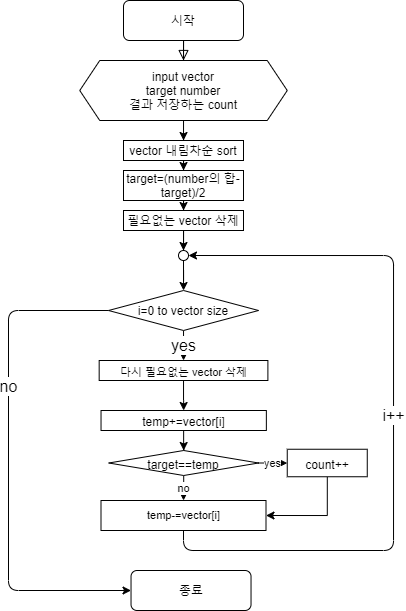

The diagram above was exported from draw.io. Its source (the exported page's mxGraphModel, read from the mxfile embedded in the PNG):
<mxGraphModel dx="497" dy="416" grid="1" gridSize="10" guides="1" tooltips="1" connect="1" arrows="1" fold="1" page="1" pageScale="1" pageWidth="827" pageHeight="1169" math="0" shadow="0">
  <root>
    <mxCell id="WIyWlLk6GJQsqaUBKTNV-0" />
    <mxCell id="WIyWlLk6GJQsqaUBKTNV-1" parent="WIyWlLk6GJQsqaUBKTNV-0" />
    <mxCell id="tLHRqSf_gKvJtpbjVThY-21" value="" style="rounded=0;html=1;jettySize=auto;orthogonalLoop=1;fontSize=11;endArrow=block;endFill=0;endSize=8;strokeWidth=1;shadow=0;labelBackgroundColor=none;edgeStyle=orthogonalEdgeStyle;entryX=0.5;entryY=0;entryDx=0;entryDy=0;" parent="WIyWlLk6GJQsqaUBKTNV-1" source="tLHRqSf_gKvJtpbjVThY-22" target="tLHRqSf_gKvJtpbjVThY-27" edge="1">
      <mxGeometry relative="1" as="geometry">
        <mxPoint x="210" y="180" as="targetPoint" />
      </mxGeometry>
    </mxCell>
    <mxCell id="tLHRqSf_gKvJtpbjVThY-22" value="시작" style="rounded=1;whiteSpace=wrap;html=1;fontSize=12;glass=0;strokeWidth=1;shadow=0;" parent="WIyWlLk6GJQsqaUBKTNV-1" vertex="1">
      <mxGeometry x="160" y="100" width="120" height="40" as="geometry" />
    </mxCell>
    <mxCell id="tLHRqSf_gKvJtpbjVThY-23" value="yes&lt;br style=&quot;font-size: 16px;&quot;&gt;" style="edgeStyle=orthogonalEdgeStyle;curved=0;rounded=1;sketch=0;orthogonalLoop=1;jettySize=auto;html=1;exitX=0.5;exitY=1;exitDx=0;exitDy=0;entryX=0.5;entryY=0;entryDx=0;entryDy=0;spacing=7;fontSize=16;" parent="WIyWlLk6GJQsqaUBKTNV-1" source="tLHRqSf_gKvJtpbjVThY-25" edge="1">
      <mxGeometry relative="1" as="geometry">
        <mxPoint x="220.03" y="460" as="targetPoint" />
      </mxGeometry>
    </mxCell>
    <mxCell id="tLHRqSf_gKvJtpbjVThY-24" value="no" style="edgeStyle=orthogonalEdgeStyle;curved=0;rounded=1;sketch=0;orthogonalLoop=1;jettySize=auto;html=1;exitX=1;exitY=0.5;exitDx=0;exitDy=0;entryX=0;entryY=0.5;entryDx=0;entryDy=0;spacing=7;fontSize=16;" parent="WIyWlLk6GJQsqaUBKTNV-1" source="tLHRqSf_gKvJtpbjVThY-25" target="tLHRqSf_gKvJtpbjVThY-28" edge="1">
      <mxGeometry relative="1" as="geometry">
        <mxPoint x="275" y="960.0344827586205" as="targetPoint" />
        <Array as="points">
          <mxPoint x="45" y="410" />
          <mxPoint x="45" y="690" />
        </Array>
      </mxGeometry>
    </mxCell>
    <mxCell id="tLHRqSf_gKvJtpbjVThY-25" value="i=0 to vector size" style="rhombus;whiteSpace=wrap;html=1;rounded=0;sketch=0;" parent="WIyWlLk6GJQsqaUBKTNV-1" vertex="1">
      <mxGeometry x="145.03" y="390" width="150" height="40" as="geometry" />
    </mxCell>
    <mxCell id="OctTRHJsLLrowpRnso3u-13" value="" style="edgeStyle=orthogonalEdgeStyle;rounded=0;orthogonalLoop=1;jettySize=auto;html=1;" edge="1" parent="WIyWlLk6GJQsqaUBKTNV-1" source="tLHRqSf_gKvJtpbjVThY-27" target="OctTRHJsLLrowpRnso3u-12">
      <mxGeometry relative="1" as="geometry" />
    </mxCell>
    <mxCell id="tLHRqSf_gKvJtpbjVThY-27" value="input vector&lt;br&gt;target number&lt;br&gt;결과 저장하는 count" style="shape=hexagon;perimeter=hexagonPerimeter2;whiteSpace=wrap;html=1;fixedSize=1;rounded=0;sketch=0;" parent="WIyWlLk6GJQsqaUBKTNV-1" vertex="1">
      <mxGeometry x="116.25" y="160" width="207.5" height="60" as="geometry" />
    </mxCell>
    <mxCell id="tLHRqSf_gKvJtpbjVThY-28" value="종료" style="rounded=1;whiteSpace=wrap;html=1;fontSize=12;glass=0;strokeWidth=1;shadow=0;" parent="WIyWlLk6GJQsqaUBKTNV-1" vertex="1">
      <mxGeometry x="167.53" y="670" width="120" height="40" as="geometry" />
    </mxCell>
    <mxCell id="OctTRHJsLLrowpRnso3u-21" value="" style="edgeStyle=orthogonalEdgeStyle;rounded=0;orthogonalLoop=1;jettySize=auto;html=1;entryX=0.5;entryY=0;entryDx=0;entryDy=0;" edge="1" parent="WIyWlLk6GJQsqaUBKTNV-1" source="tLHRqSf_gKvJtpbjVThY-30" target="tLHRqSf_gKvJtpbjVThY-25">
      <mxGeometry relative="1" as="geometry">
        <mxPoint x="220" y="440" as="targetPoint" />
      </mxGeometry>
    </mxCell>
    <mxCell id="tLHRqSf_gKvJtpbjVThY-30" value="" style="ellipse;whiteSpace=wrap;html=1;rounded=0;sketch=0;" parent="WIyWlLk6GJQsqaUBKTNV-1" vertex="1">
      <mxGeometry x="215" y="350" width="10" height="10" as="geometry" />
    </mxCell>
    <mxCell id="OctTRHJsLLrowpRnso3u-23" value="" style="edgeStyle=orthogonalEdgeStyle;rounded=0;orthogonalLoop=1;jettySize=auto;html=1;" edge="1" parent="WIyWlLk6GJQsqaUBKTNV-1" source="tLHRqSf_gKvJtpbjVThY-36" target="OctTRHJsLLrowpRnso3u-22">
      <mxGeometry relative="1" as="geometry" />
    </mxCell>
    <mxCell id="tLHRqSf_gKvJtpbjVThY-36" value="&lt;font style=&quot;font-size: 11px&quot;&gt;다시 필요없는 vector 삭제&lt;br&gt;&lt;/font&gt;" style="whiteSpace=wrap;html=1;rounded=0;sketch=0;fontSize=16;" parent="WIyWlLk6GJQsqaUBKTNV-1" vertex="1">
      <mxGeometry x="135.67" y="460" width="168.72" height="20" as="geometry" />
    </mxCell>
    <mxCell id="tLHRqSf_gKvJtpbjVThY-39" value="&lt;font style=&quot;font-size: 16px&quot;&gt;i++&lt;/font&gt;" style="edgeStyle=orthogonalEdgeStyle;curved=0;rounded=1;sketch=0;orthogonalLoop=1;jettySize=auto;html=1;fontSize=11;entryX=1;entryY=0.5;entryDx=0;entryDy=0;exitX=0.5;exitY=1;exitDx=0;exitDy=0;" parent="WIyWlLk6GJQsqaUBKTNV-1" source="tLHRqSf_gKvJtpbjVThY-40" target="tLHRqSf_gKvJtpbjVThY-30" edge="1">
      <mxGeometry relative="1" as="geometry">
        <mxPoint x="260" y="480" as="targetPoint" />
        <Array as="points">
          <mxPoint x="220" y="650" />
          <mxPoint x="430" y="650" />
          <mxPoint x="430" y="355" />
        </Array>
      </mxGeometry>
    </mxCell>
    <mxCell id="tLHRqSf_gKvJtpbjVThY-40" value="temp-=vector[i]" style="whiteSpace=wrap;html=1;rounded=0;fontSize=11;sketch=0;" parent="WIyWlLk6GJQsqaUBKTNV-1" vertex="1">
      <mxGeometry x="137.5" y="600" width="165" height="30" as="geometry" />
    </mxCell>
    <mxCell id="OctTRHJsLLrowpRnso3u-16" value="" style="edgeStyle=orthogonalEdgeStyle;rounded=0;orthogonalLoop=1;jettySize=auto;html=1;" edge="1" parent="WIyWlLk6GJQsqaUBKTNV-1" source="OctTRHJsLLrowpRnso3u-12" target="OctTRHJsLLrowpRnso3u-15">
      <mxGeometry relative="1" as="geometry" />
    </mxCell>
    <mxCell id="OctTRHJsLLrowpRnso3u-12" value="vector 내림차순 sort" style="whiteSpace=wrap;html=1;rounded=0;sketch=0;" vertex="1" parent="WIyWlLk6GJQsqaUBKTNV-1">
      <mxGeometry x="160" y="240" width="120" height="20" as="geometry" />
    </mxCell>
    <mxCell id="OctTRHJsLLrowpRnso3u-18" value="" style="edgeStyle=orthogonalEdgeStyle;rounded=0;orthogonalLoop=1;jettySize=auto;html=1;" edge="1" parent="WIyWlLk6GJQsqaUBKTNV-1" source="OctTRHJsLLrowpRnso3u-15" target="OctTRHJsLLrowpRnso3u-17">
      <mxGeometry relative="1" as="geometry" />
    </mxCell>
    <mxCell id="OctTRHJsLLrowpRnso3u-15" value="&lt;span&gt;target=(number의 합-target)/2&lt;/span&gt;" style="whiteSpace=wrap;html=1;rounded=0;sketch=0;" vertex="1" parent="WIyWlLk6GJQsqaUBKTNV-1">
      <mxGeometry x="160" y="270" width="120" height="30" as="geometry" />
    </mxCell>
    <mxCell id="OctTRHJsLLrowpRnso3u-19" value="" style="edgeStyle=orthogonalEdgeStyle;rounded=0;orthogonalLoop=1;jettySize=auto;html=1;" edge="1" parent="WIyWlLk6GJQsqaUBKTNV-1" source="OctTRHJsLLrowpRnso3u-17" target="tLHRqSf_gKvJtpbjVThY-30">
      <mxGeometry relative="1" as="geometry" />
    </mxCell>
    <mxCell id="OctTRHJsLLrowpRnso3u-17" value="필요없는 vector 삭제" style="whiteSpace=wrap;html=1;rounded=0;sketch=0;" vertex="1" parent="WIyWlLk6GJQsqaUBKTNV-1">
      <mxGeometry x="160" y="310" width="120" height="20" as="geometry" />
    </mxCell>
    <mxCell id="OctTRHJsLLrowpRnso3u-25" value="" style="edgeStyle=orthogonalEdgeStyle;rounded=0;orthogonalLoop=1;jettySize=auto;html=1;" edge="1" parent="WIyWlLk6GJQsqaUBKTNV-1" source="OctTRHJsLLrowpRnso3u-22" target="OctTRHJsLLrowpRnso3u-24">
      <mxGeometry relative="1" as="geometry" />
    </mxCell>
    <mxCell id="OctTRHJsLLrowpRnso3u-22" value="&lt;font style=&quot;font-size: 12px&quot;&gt;temp+=vector[i]&lt;/font&gt;" style="whiteSpace=wrap;html=1;rounded=0;fontSize=16;sketch=0;" vertex="1" parent="WIyWlLk6GJQsqaUBKTNV-1">
      <mxGeometry x="137.53" y="510" width="165.33" height="20" as="geometry" />
    </mxCell>
    <mxCell id="OctTRHJsLLrowpRnso3u-27" value="yes" style="edgeStyle=orthogonalEdgeStyle;rounded=0;orthogonalLoop=1;jettySize=auto;html=1;" edge="1" parent="WIyWlLk6GJQsqaUBKTNV-1" source="OctTRHJsLLrowpRnso3u-24" target="OctTRHJsLLrowpRnso3u-26">
      <mxGeometry relative="1" as="geometry" />
    </mxCell>
    <mxCell id="OctTRHJsLLrowpRnso3u-28" value="no" style="edgeStyle=orthogonalEdgeStyle;rounded=0;orthogonalLoop=1;jettySize=auto;html=1;" edge="1" parent="WIyWlLk6GJQsqaUBKTNV-1" source="OctTRHJsLLrowpRnso3u-24" target="tLHRqSf_gKvJtpbjVThY-40">
      <mxGeometry relative="1" as="geometry" />
    </mxCell>
    <mxCell id="OctTRHJsLLrowpRnso3u-24" value="&lt;font style=&quot;font-size: 12px&quot;&gt;target==temp&lt;/font&gt;" style="rhombus;whiteSpace=wrap;html=1;rounded=0;fontSize=16;sketch=0;" vertex="1" parent="WIyWlLk6GJQsqaUBKTNV-1">
      <mxGeometry x="145.29" y="550" width="149.8" height="25" as="geometry" />
    </mxCell>
    <mxCell id="OctTRHJsLLrowpRnso3u-30" value="" style="edgeStyle=orthogonalEdgeStyle;rounded=0;orthogonalLoop=1;jettySize=auto;html=1;entryX=1;entryY=0.5;entryDx=0;entryDy=0;" edge="1" parent="WIyWlLk6GJQsqaUBKTNV-1" source="OctTRHJsLLrowpRnso3u-26" target="tLHRqSf_gKvJtpbjVThY-40">
      <mxGeometry relative="1" as="geometry">
        <mxPoint x="363.755" y="640" as="targetPoint" />
        <Array as="points">
          <mxPoint x="364" y="615" />
        </Array>
      </mxGeometry>
    </mxCell>
    <mxCell id="OctTRHJsLLrowpRnso3u-26" value="&lt;font style=&quot;font-size: 12px&quot;&gt;count++&lt;/font&gt;" style="whiteSpace=wrap;html=1;rounded=0;fontSize=16;sketch=0;" vertex="1" parent="WIyWlLk6GJQsqaUBKTNV-1">
      <mxGeometry x="323.75" y="548.75" width="80.01" height="27.5" as="geometry" />
    </mxCell>
  </root>
</mxGraphModel>